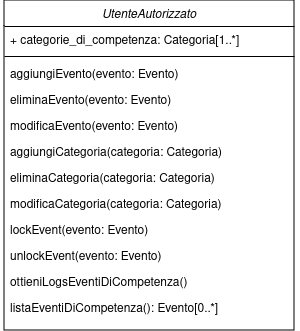

The diagram above was exported from draw.io. Its source (the exported page's mxGraphModel, read from the mxfile embedded in the PNG):
<mxGraphModel dx="954" dy="1839" grid="1" gridSize="10" guides="1" tooltips="1" connect="1" arrows="1" fold="1" page="1" pageScale="1" pageWidth="827" pageHeight="1169" math="0" shadow="0">
  <root>
    <mxCell id="0" />
    <mxCell id="1" parent="0" />
    <mxCell id="IDV4TJmLq0mwLwSNcyPg-14" value="UtenteAutorizzato" style="swimlane;fontStyle=2;align=center;verticalAlign=top;childLayout=stackLayout;horizontal=1;startSize=26;horizontalStack=0;resizeParent=1;resizeLast=0;collapsible=1;marginBottom=0;rounded=0;shadow=0;strokeWidth=1;" vertex="1" parent="1">
      <mxGeometry x="414" y="-80" width="290" height="330" as="geometry">
        <mxRectangle x="220" y="120" width="160" height="26" as="alternateBounds" />
      </mxGeometry>
    </mxCell>
    <mxCell id="IDV4TJmLq0mwLwSNcyPg-15" value="+ categorie_di_competenza: Categoria[1..*]" style="text;align=left;verticalAlign=top;spacingLeft=4;spacingRight=4;overflow=hidden;rotatable=0;points=[[0,0.5],[1,0.5]];portConstraint=eastwest;" vertex="1" parent="IDV4TJmLq0mwLwSNcyPg-14">
      <mxGeometry y="26" width="290" height="26" as="geometry" />
    </mxCell>
    <mxCell id="IDV4TJmLq0mwLwSNcyPg-16" value="" style="line;html=1;strokeWidth=1;align=left;verticalAlign=middle;spacingTop=-1;spacingLeft=3;spacingRight=3;rotatable=0;labelPosition=right;points=[];portConstraint=eastwest;" vertex="1" parent="IDV4TJmLq0mwLwSNcyPg-14">
      <mxGeometry y="52" width="290" height="8" as="geometry" />
    </mxCell>
    <mxCell id="IDV4TJmLq0mwLwSNcyPg-17" value="aggiungiEvento(evento: Evento)" style="text;align=left;verticalAlign=top;spacingLeft=4;spacingRight=4;overflow=hidden;rotatable=0;points=[[0,0.5],[1,0.5]];portConstraint=eastwest;" vertex="1" parent="IDV4TJmLq0mwLwSNcyPg-14">
      <mxGeometry y="60" width="290" height="26" as="geometry" />
    </mxCell>
    <mxCell id="IDV4TJmLq0mwLwSNcyPg-18" value="eliminaEvento(evento: Evento)" style="text;align=left;verticalAlign=top;spacingLeft=4;spacingRight=4;overflow=hidden;rotatable=0;points=[[0,0.5],[1,0.5]];portConstraint=eastwest;" vertex="1" parent="IDV4TJmLq0mwLwSNcyPg-14">
      <mxGeometry y="86" width="290" height="26" as="geometry" />
    </mxCell>
    <mxCell id="IDV4TJmLq0mwLwSNcyPg-19" value="modificaEvento(evento: Evento)" style="text;align=left;verticalAlign=top;spacingLeft=4;spacingRight=4;overflow=hidden;rotatable=0;points=[[0,0.5],[1,0.5]];portConstraint=eastwest;" vertex="1" parent="IDV4TJmLq0mwLwSNcyPg-14">
      <mxGeometry y="112" width="290" height="26" as="geometry" />
    </mxCell>
    <mxCell id="IDV4TJmLq0mwLwSNcyPg-20" value="aggiungiCategoria(categoria: Categoria)" style="text;align=left;verticalAlign=top;spacingLeft=4;spacingRight=4;overflow=hidden;rotatable=0;points=[[0,0.5],[1,0.5]];portConstraint=eastwest;" vertex="1" parent="IDV4TJmLq0mwLwSNcyPg-14">
      <mxGeometry y="138" width="290" height="26" as="geometry" />
    </mxCell>
    <mxCell id="IDV4TJmLq0mwLwSNcyPg-21" value="eliminaCategoria(categoria: Categoria)" style="text;align=left;verticalAlign=top;spacingLeft=4;spacingRight=4;overflow=hidden;rotatable=0;points=[[0,0.5],[1,0.5]];portConstraint=eastwest;" vertex="1" parent="IDV4TJmLq0mwLwSNcyPg-14">
      <mxGeometry y="164" width="290" height="26" as="geometry" />
    </mxCell>
    <mxCell id="IDV4TJmLq0mwLwSNcyPg-22" value="modificaCategoria(categoria: Categoria)" style="text;align=left;verticalAlign=top;spacingLeft=4;spacingRight=4;overflow=hidden;rotatable=0;points=[[0,0.5],[1,0.5]];portConstraint=eastwest;" vertex="1" parent="IDV4TJmLq0mwLwSNcyPg-14">
      <mxGeometry y="190" width="290" height="26" as="geometry" />
    </mxCell>
    <mxCell id="IDV4TJmLq0mwLwSNcyPg-23" value="lockEvent(evento: Evento)" style="text;align=left;verticalAlign=top;spacingLeft=4;spacingRight=4;overflow=hidden;rotatable=0;points=[[0,0.5],[1,0.5]];portConstraint=eastwest;" vertex="1" parent="IDV4TJmLq0mwLwSNcyPg-14">
      <mxGeometry y="216" width="290" height="26" as="geometry" />
    </mxCell>
    <mxCell id="IDV4TJmLq0mwLwSNcyPg-24" value="unlockEvent(evento: Evento)" style="text;align=left;verticalAlign=top;spacingLeft=4;spacingRight=4;overflow=hidden;rotatable=0;points=[[0,0.5],[1,0.5]];portConstraint=eastwest;" vertex="1" parent="IDV4TJmLq0mwLwSNcyPg-14">
      <mxGeometry y="242" width="290" height="26" as="geometry" />
    </mxCell>
    <mxCell id="IDV4TJmLq0mwLwSNcyPg-25" value="ottieniLogsEventiDiCompetenza()" style="text;align=left;verticalAlign=top;spacingLeft=4;spacingRight=4;overflow=hidden;rotatable=0;points=[[0,0.5],[1,0.5]];portConstraint=eastwest;" vertex="1" parent="IDV4TJmLq0mwLwSNcyPg-14">
      <mxGeometry y="268" width="290" height="26" as="geometry" />
    </mxCell>
    <mxCell id="IDV4TJmLq0mwLwSNcyPg-26" value="listaEventiDiCompetenza(): Evento[0..*] " style="text;align=left;verticalAlign=top;spacingLeft=4;spacingRight=4;overflow=hidden;rotatable=0;points=[[0,0.5],[1,0.5]];portConstraint=eastwest;" vertex="1" parent="IDV4TJmLq0mwLwSNcyPg-14">
      <mxGeometry y="294" width="290" height="26" as="geometry" />
    </mxCell>
    <mxCell id="IDV4TJmLq0mwLwSNcyPg-27" value="&amp;nbsp;" style="text;whiteSpace=wrap;html=1;" vertex="1" parent="1">
      <mxGeometry x="410" y="-70" width="40" height="40" as="geometry" />
    </mxCell>
    <mxCell id="IDV4TJmLq0mwLwSNcyPg-28" value="&amp;nbsp;" style="text;whiteSpace=wrap;html=1;" vertex="1" parent="1">
      <mxGeometry x="670" y="-30" width="40" height="40" as="geometry" />
    </mxCell>
  </root>
</mxGraphModel>